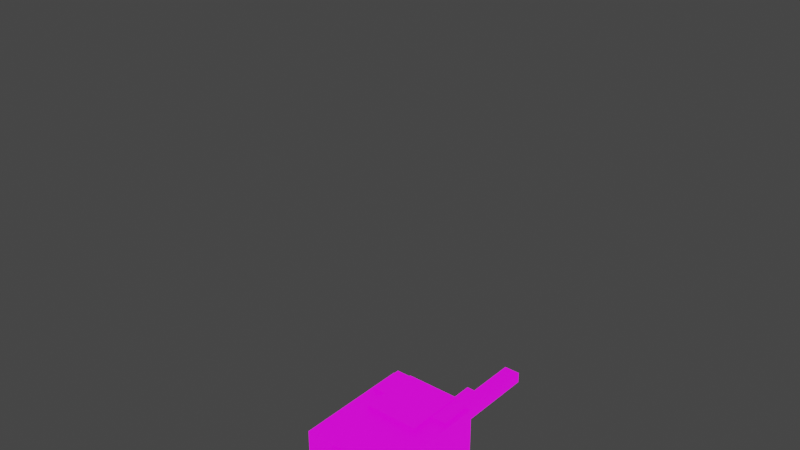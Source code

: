 # Source: person2.blend  (saved by Blender 3.1.7; exported with 4.5.12 LTS)
import bpy
from mathutils import Matrix  # noqa: F401  (used for matrix-valued properties, if any)

bpy.ops.wm.read_factory_settings(use_empty=True)
scene = bpy.context.scene
scene.name = 'Scene'

# ---- collections
col_collection = bpy.data.collections.new('Collection'); scene.collection.children.link(col_collection)

# ---- images (referenced by path relative to the original .blend; pixels are not part of the script)
import os
ASSET_DIR = os.environ.get("B2B_ASSET_DIR", "")  # directory of the original .blend (textures are referenced by path, not embedded)
HERE = os.path.dirname(os.path.abspath(__file__))  # packed textures are extracted next to this script under _unpacked/

def load_image(name, relpath, width, height, colorspace="sRGB"):
    """Load a texture the original file referenced (path relative to the .blend, or extracted next to this script)."""
    p = next((c for c in (os.path.join(HERE, relpath), os.path.join(ASSET_DIR, relpath)) if relpath and os.path.exists(c)), "")
    if p:
        img = bpy.data.images.load(p, check_existing=True)
        img.name = name
    else:  # same state as the original file: an image datablock whose file is absent (Cycles renders it pink)
        img = bpy.data.images.new(name, width, height)
        img.source = "FILE"
        img.filepath = "//" + (relpath or name)
    img.colorspace_settings.name = colorspace
    return img
img_keneth = load_image('keneth', 'keneth.png', 1024, 1024, 'sRGB')

# ---- materials (node trees are filled in below, after node groups)
mat_person = bpy.data.materials.new('Person')
mat_person.use_backface_culling = True
mat_person.use_transparent_shadow = False

# ---- material node trees
mat_person.use_nodes = True; mat_person.node_tree.nodes.clear()
_N = mat_person.node_tree.nodes; _L = mat_person.node_tree.links
n0 = _N.new('ShaderNodeBsdfPrincipled'); n0.name = 'Principled BSDF'; n0.location = (10, 300)
n0.distribution = 'GGX'
n0.subsurface_method = 'RANDOM_WALK_SKIN'
n0.inputs[0].default_value = (0.0, 0.0, 0.0, 1.0)
n0.inputs[3].default_value = 1.45
n0.inputs[28].default_value = 1.0
n1 = _N.new('ShaderNodeOutputMaterial'); n1.name = 'Material Output'; n1.location = (300, 300)
n2 = _N.new('ShaderNodeTexImage'); n2.name = 'Image Texture'; n2.location = (-484, 6)
n2.image = img_keneth
_L.new(n0.outputs[0], n1.inputs[0])
_L.new(n2.outputs[0], n0.inputs[27])
n1.is_active_output = True

# ---- world
world_world = bpy.data.worlds.new('World'); scene.world = world_world
world_world.use_nodes = True; world_world.node_tree.nodes.clear()
_N = world_world.node_tree.nodes; _L = world_world.node_tree.links
n0 = _N.new('ShaderNodeOutputWorld'); n0.name = 'World Output'; n0.location = (300, 300)
n1 = _N.new('ShaderNodeBackground'); n1.name = 'Background'; n1.location = (10, 300)
n1.inputs[0].default_value = (0.05088, 0.05088, 0.05088, 1.0)
_L.new(n1.outputs[0], n0.inputs[0])
n0.is_active_output = True
world_world.color = (0.05088, 0.05088, 0.05088)
world_world.use_sun_shadow = False
world_world.sun_shadow_jitter_overblur = 0.0

# ---- meshes
me_cube_003 = bpy.data.meshes.new('Cube.003')
me_cube_003.from_pydata([(0.1925, 0.1173, 0.08124), (0.1925, 0.1173, -0.08124), (0.1925, -0.1173, 0.08124), (0.1925, -0.1173, -0.08124), (-0.1925, 0.1173, 0.08124), (-0.1925, 0.1173, -0.08124), (-0.1925, -0.1173, 0.08124), (-0.1925, -0.1173, -0.08124)], [], [(0, 2, 3, 1), (2, 6, 7, 3), (6, 4, 5, 7), (4, 0, 1, 5), (2, 0, 4, 6), (7, 5, 1, 3)])
_uv = me_cube_003.uv_layers.new(name='UVMap')
_uv.uv.foreach_set('vector', [0.9252, 0.514, 0.9252, 0.4183, 0.9915, 0.4183, 0.9915, 0.514, 0.9252, 0.4183, 0.9252, 0.2613, 0.9915, 0.2613, 0.9915, 0.4183, 0.9252, 0.2613, 0.9252, 0.1656, 0.9915, 0.1656, 0.9915, 0.2613, 0.9252, 0.1656, 0.9252, 0.008487, 0.9915, 0.008487, 0.9915, 0.1656, 0.708, 0.4642, 0.708, 0.3685, 0.865, 0.3685, 0.865, 0.4642, 0.708, 0.5769, 0.708, 0.4811, 0.865, 0.4811, 0.865, 0.5769])
me_cube_003.materials.append(mat_person)
me_cube_003.use_remesh_fix_poles = True
me_cube_003.use_remesh_preserve_attributes = False
me_cube_003.update()
me_cube_010 = bpy.data.meshes.new('Cube.010')
me_cube_010.from_pydata([(0.2094, 0.1225, 0.2664), (0.2094, 0.1225, -0.2664), (0.2094, -0.1225, 0.2664), (0.2094, -0.1225, -0.2664), (-0.2094, 0.1225, 0.2664), (-0.2094, 0.1225, -0.2664), (-0.2094, -0.1225, 0.2664), (-0.2094, -0.1225, -0.2664)], [], [(0, 2, 3, 1), (2, 6, 7, 3), (6, 4, 5, 7), (4, 0, 1, 5), (2, 0, 4, 6), (7, 5, 1, 3)])
_uv = me_cube_010.uv_layers.new(name='UVMap')
_uv.uv.foreach_set('vector', [0.2793, 0.3258, 0.3792, 0.3258, 0.3792, 0.5431, 0.2793, 0.5431, 0.2793, 0.2259, 0.1084, 0.2259, 0.1084, 0.008487, 0.2793, 0.008487, 0.008487, 0.3258, 0.1084, 0.3258, 0.1084, 0.5431, 0.008487, 0.5431, 0.1084, 0.3258, 0.2793, 0.3258, 0.2793, 0.5431, 0.1084, 0.5431, 0.2793, 0.2259, 0.2793, 0.3258, 0.1084, 0.3258, 0.1084, 0.2259, 0.2547, 0.5601, 0.3546, 0.5601, 0.3546, 0.731, 0.2547, 0.731])
me_cube_010.materials.append(mat_person)
me_cube_010.use_remesh_fix_poles = True
me_cube_010.use_remesh_preserve_attributes = False
me_cube_010.update()
me_cube_013 = bpy.data.meshes.new('Cube.013')
me_cube_013.from_pydata([(0.1235, -0.1425, 0.1385), (0.1235, -0.1425, -0.1385), (0.1235, 0.1425, 0.1385), (0.1235, 0.1425, -0.1385), (-0.1235, -0.1425, 0.1385), (-0.1235, -0.1425, -0.1385), (-0.1235, 0.1425, 0.1385), (-0.1235, 0.1425, -0.1385)], [], [(0, 1, 3, 2), (2, 3, 7, 6), (6, 7, 5, 4), (4, 5, 1, 0), (2, 6, 4, 0), (7, 3, 1, 5)])
_uv = me_cube_013.uv_layers.new(name='UVMap')
_uv.uv.foreach_set('vector', [0.1186, 0.7857, 0.2378, 0.7857, 0.2378, 0.902, 0.1186, 0.902, 0.7561, 0.6077, 0.8691, 0.6077, 0.8691, 0.7085, 0.7561, 0.7085, 0.1186, 0.5601, 0.2378, 0.5601, 0.2378, 0.6763, 0.1186, 0.6763, 0.1186, 0.6763, 0.2378, 0.6763, 0.2378, 0.7857, 0.1186, 0.7857, 0.008487, 0.7857, 0.008487, 0.6763, 0.1186, 0.6763, 0.1186, 0.7857, 0.2547, 0.8487, 0.2547, 0.7479, 0.371, 0.7479, 0.371, 0.8487])
me_cube_013.materials.append(mat_person)
me_cube_013.use_remesh_fix_poles = True
me_cube_013.use_remesh_preserve_attributes = False
me_cube_013.update()
me_cube_014 = bpy.data.meshes.new('Cube.014')
me_cube_014.from_pydata([(0.1229, 0.2845, -0.05858), (-0.2276, -0.2103, -0.05858), (0.2276, 0.2103, -0.05858), (-0.1229, -0.2845, -0.05858), (0.1229, 0.2845, 0.05858), (-0.2276, -0.2103, 0.05858), (0.2276, 0.2103, 0.05858), (-0.1229, -0.2845, 0.05858)], [], [(0, 2, 3, 1), (2, 6, 7, 3), (6, 4, 5, 7), (4, 0, 1, 5), (2, 0, 4, 6), (7, 5, 1, 3)])
_uv = me_cube_014.uv_layers.new(name='UVMap')
_uv.uv.foreach_set('vector', [0.6913, 0.6555, 0.6913, 0.7079, 0.4439, 0.7079, 0.4439, 0.6555, 0.6913, 0.7079, 0.6913, 0.7557, 0.4439, 0.7557, 0.4439, 0.7079, 0.6913, 0.7557, 0.6913, 0.808, 0.4439, 0.808, 0.4439, 0.7557, 0.6913, 0.6077, 0.6913, 0.6555, 0.4439, 0.6555, 0.4439, 0.6077, 0.6913, 0.7079, 0.6913, 0.6555, 0.7391, 0.6555, 0.7391, 0.7079, 0.3961, 0.7079, 0.3961, 0.6555, 0.4439, 0.6555, 0.4439, 0.7079])
me_cube_014.materials.append(mat_person)
me_cube_014.use_remesh_fix_poles = True
me_cube_014.use_remesh_preserve_attributes = False
me_cube_014.update()
me_cube_015 = bpy.data.meshes.new('Cube.015')
me_cube_015.from_pydata([(0.0654, -0.3029, -0.05859), (0.06288, 0.3035, -0.05859), (-0.06291, -0.3035, -0.05857), (-0.06542, 0.3029, -0.05857), (0.06542, -0.3029, 0.05857), (0.06291, 0.3035, 0.05857), (-0.06288, -0.3035, 0.05859), (-0.0654, 0.3029, 0.05859)], [], [(0, 2, 3, 1), (2, 6, 7, 3), (6, 4, 5, 7), (4, 0, 1, 5), (2, 0, 4, 6), (7, 5, 1, 3)])
_uv = me_cube_015.uv_layers.new(name='UVMap')
_uv.uv.foreach_set('vector', [0.7558, 0.05629, 0.8081, 0.05629, 0.8081, 0.3037, 0.7558, 0.3037, 0.8081, 0.05629, 0.8559, 0.05629, 0.8559, 0.3037, 0.8081, 0.3037, 0.8559, 0.05629, 0.9083, 0.05629, 0.9083, 0.3037, 0.8559, 0.3037, 0.708, 0.05629, 0.7558, 0.05629, 0.7558, 0.3037, 0.708, 0.3037, 0.8081, 0.05629, 0.7558, 0.05629, 0.7558, 0.008487, 0.8081, 0.008487, 0.8081, 0.3515, 0.7558, 0.3515, 0.7558, 0.3037, 0.8081, 0.3037])
me_cube_015.materials.append(mat_person)
me_cube_015.use_remesh_fix_poles = True
me_cube_015.use_remesh_preserve_attributes = False
me_cube_015.update()
me_cube_016 = bpy.data.meshes.new('Cube.016')
me_cube_016.from_pydata([(0.07875, 0.06932, 0.3643), (0.07877, 0.119, -0.352), (0.07876, -0.1192, 0.3512), (0.07877, -0.06947, -0.3651), (-0.07877, 0.06932, 0.3643), (-0.07876, 0.1193, -0.3568), (-0.07877, -0.1192, 0.3512), (-0.07875, -0.06981, -0.3603)], [], [(0, 2, 3, 1), (2, 6, 7, 3), (6, 4, 5, 7), (4, 0, 1, 5), (2, 0, 4, 6), (7, 5, 1, 3)])
_uv = me_cube_016.uv_layers.new(name='UVMap')
_uv.uv.foreach_set('vector', [0.3961, 0.2269, 0.3961, 0.1498, 0.689, 0.1498, 0.689, 0.2269, 0.3961, 0.1498, 0.3961, 0.08556, 0.6871, 0.08556, 0.689, 0.1498, 0.3961, 0.08556, 0.3961, 0.008487, 0.691, 0.008487, 0.6871, 0.08556, 0.3961, 0.2911, 0.3961, 0.2269, 0.689, 0.2269, 0.691, 0.2911, 0.8374, 0.8026, 0.8374, 0.7255, 0.9016, 0.7255, 0.9016, 0.8026, 0.7561, 0.8027, 0.7561, 0.7255, 0.8204, 0.7255, 0.8204, 0.8026])
me_cube_016.materials.append(mat_person)
me_cube_016.use_remesh_fix_poles = True
me_cube_016.use_remesh_preserve_attributes = False
me_cube_016.update()
me_cube_018 = bpy.data.meshes.new('Cube.018')
me_cube_018.from_pydata([(-0.07878, 0.125, 0.3491), (-0.07875, 0.06296, -0.3662), (-0.07878, -0.06324, 0.3654), (-0.07875, -0.1253, -0.3499), (0.07875, 0.125, 0.3491), (0.07878, 0.06255, -0.371), (0.07875, -0.06324, 0.3655), (0.07878, -0.1249, -0.3451)], [], [(0, 1, 3, 2), (2, 3, 7, 6), (6, 7, 5, 4), (4, 5, 1, 0), (2, 6, 4, 0), (7, 3, 1, 5)])
_uv = me_cube_018.uv_layers.new(name='UVMap')
_uv.uv.foreach_set('vector', [0.3961, 0.5265, 0.689, 0.5265, 0.689, 0.4494, 0.3961, 0.4494, 0.3961, 0.4494, 0.689, 0.4494, 0.6871, 0.3852, 0.3961, 0.3852, 0.3961, 0.3852, 0.6871, 0.3852, 0.691, 0.3081, 0.3961, 0.3081, 0.3961, 0.5908, 0.691, 0.5908, 0.689, 0.5265, 0.3961, 0.5265, 0.4732, 0.8893, 0.4732, 0.825, 0.3961, 0.825, 0.3961, 0.8893, 0.8204, 0.8197, 0.7561, 0.8198, 0.7561, 0.8968, 0.8204, 0.8968])
me_cube_018.materials.append(mat_person)
me_cube_018.use_remesh_fix_poles = True
me_cube_018.use_remesh_preserve_attributes = False
me_cube_018.update()
me_cube_001 = bpy.data.meshes.new('Cube.001')
me_cube_001.from_pydata([(0.02637, -0.4199, -0.01868), (0.02637, -0.4199, 0.05433), (-0.02289, -0.4201, -0.01868), (-0.02289, -0.4201, 0.05433), (0.02314, 0.358, -0.06836), (0.02314, 0.3591, 0.05433), (-0.02611, 0.3578, -0.06836), (-0.02612, 0.3589, 0.05433), (-0.02477, 0.03413, -0.01868), (-0.02477, 0.03413, 0.05433), (0.02448, 0.03433, -0.01868), (0.02448, 0.03433, 0.05433), (-0.02386, -0.1849, -0.01868), (0.02539, -0.1847, 0.05433), (-0.02386, -0.1849, 0.05433), (0.02539, -0.1847, -0.01868), (-0.0251, 0.1132, 0.05433), (0.02416, 0.1134, -0.01868), (-0.0251, 0.1132, -0.01868), (0.02416, 0.1134, 0.05433), (-0.02519, 0.1351, -0.122), (-0.02486, 0.05598, -0.122), (0.02439, 0.05618, -0.122), (0.02407, 0.1353, -0.122), (-0.02453, -0.02313, 0.05433), (0.02472, -0.02293, -0.01868), (-0.02453, -0.02313, -0.01868), (0.02472, -0.02293, 0.05433), (-0.02453, -0.02393, -0.05596), (-0.02386, -0.1857, -0.05596), (0.0254, -0.1855, -0.05596), (0.02473, -0.02372, -0.05596)], [], [(0, 1, 3, 2), (18, 16, 7, 6), (6, 7, 5, 4), (15, 13, 1, 0), (18, 6, 4, 17), (14, 3, 1, 13), (16, 9, 11, 19), (26, 8, 10, 25), (17, 19, 11, 10), (26, 24, 9, 8), (2, 3, 14, 12), (2, 12, 15, 0), (24, 14, 13, 27), (25, 27, 13, 15), (4, 5, 19, 17), (7, 16, 19, 5), (10, 8, 21, 22), (8, 9, 16, 18), (21, 20, 23, 22), (17, 10, 22, 23), (8, 18, 20, 21), (18, 17, 23, 20), (10, 11, 27, 25), (9, 24, 27, 11), (12, 14, 24, 26), (12, 26, 28, 29), (26, 25, 31, 28), (15, 12, 29, 30), (25, 15, 30, 31), (29, 28, 31, 30)])
_uv = me_cube_001.uv_layers.new(name='UVMap')
_uv.uv.foreach_set('vector', [0.9884, 0.6741, 0.9884, 0.6905, 0.9362, 0.6905, 0.9362, 0.6741, 0.5395, 0.9406, 0.5776, 0.9404, 0.5779, 0.997, 0.5139, 0.9971, 0.9362, 0.7193, 0.9362, 0.6917, 0.9884, 0.6917, 0.9884, 0.7193, 0.641, 0.8714, 0.6029, 0.8716, 0.6026, 0.8175, 0.6407, 0.8173, 0.9564, 0.7867, 0.9564, 0.753, 0.9775, 0.7521, 0.9775, 0.7858, 0.5772, 0.8718, 0.577, 0.8176, 0.6026, 0.8175, 0.6029, 0.8716, 0.5776, 0.9404, 0.5775, 0.9222, 0.6032, 0.9221, 0.6033, 0.9403, 0.9564, 0.9216, 0.9564, 0.9183, 0.9775, 0.9174, 0.9775, 0.9207, 0.6413, 0.9401, 0.6033, 0.9403, 0.6032, 0.9221, 0.6412, 0.9219, 0.5394, 0.9092, 0.5774, 0.909, 0.5775, 0.9222, 0.5394, 0.9224, 0.5389, 0.8178, 0.577, 0.8176, 0.5772, 0.8718, 0.5392, 0.872, 0.9564, 0.9903, 0.9564, 0.9768, 0.9775, 0.9759, 0.9775, 0.9894, 0.5774, 0.909, 0.5772, 0.8718, 0.6029, 0.8716, 0.6031, 0.9089, 0.6412, 0.9087, 0.6031, 0.9089, 0.6029, 0.8716, 0.641, 0.8714, 0.6675, 0.9963, 0.6035, 0.9969, 0.6033, 0.9403, 0.6413, 0.9401, 0.5779, 0.997, 0.5776, 0.9404, 0.6033, 0.9403, 0.6035, 0.9969, 0.9775, 0.9174, 0.9564, 0.9183, 0.9564, 0.8548, 0.9775, 0.8538, 0.5394, 0.9224, 0.5775, 0.9222, 0.5776, 0.9404, 0.5395, 0.9406, 0.9564, 0.8548, 0.9564, 0.8502, 0.9775, 0.8493, 0.9775, 0.8538, 0.6413, 0.9401, 0.6412, 0.9219, 0.6951, 0.9266, 0.6952, 0.9449, 0.5394, 0.9224, 0.5395, 0.9406, 0.4857, 0.9459, 0.4856, 0.9277, 0.9564, 0.7867, 0.9775, 0.7858, 0.9775, 0.8493, 0.9564, 0.8502, 0.6412, 0.9219, 0.6032, 0.9221, 0.6031, 0.9089, 0.6412, 0.9087, 0.5775, 0.9222, 0.5774, 0.909, 0.6031, 0.9089, 0.6032, 0.9221, 0.5392, 0.872, 0.5772, 0.8718, 0.5774, 0.909, 0.5394, 0.9092, 0.5392, 0.872, 0.5394, 0.9092, 0.5199, 0.9091, 0.5197, 0.8719, 0.9564, 0.9216, 0.9775, 0.9207, 0.9775, 0.9436, 0.9564, 0.9445, 0.9775, 0.9759, 0.9564, 0.9768, 0.9564, 0.9538, 0.9775, 0.9529, 0.6412, 0.9087, 0.641, 0.8714, 0.6604, 0.8712, 0.6606, 0.9084, 0.9564, 0.9538, 0.9564, 0.9445, 0.9775, 0.9436, 0.9775, 0.9529])
me_cube_001.materials.append(mat_person)
me_cube_001.use_remesh_fix_poles = True
me_cube_001.use_remesh_preserve_attributes = False
me_cube_001.update()
arm_upper = bpy.data.armatures.new('upper')  # bones are not reproduced
arm_lower = bpy.data.armatures.new('lower')  # bones are not reproduced

# ---- objects
ob_groin_mesh = bpy.data.objects.new('groin_mesh', me_cube_003)
ob_torso_mesh = bpy.data.objects.new('torso_mesh', me_cube_010)
ob_head_mesh = bpy.data.objects.new('head_mesh', me_cube_013)
ob_arm_l_mesh = bpy.data.objects.new('arm_L_mesh', me_cube_014)
ob_arm_r_mesh = bpy.data.objects.new('arm_R_mesh', me_cube_015)
ob_leg_l_mesh = bpy.data.objects.new('leg_L_mesh', me_cube_016)
ob_leg_r_mesh = bpy.data.objects.new('leg_R_mesh', me_cube_018)
ob_gun_mesh = bpy.data.objects.new('gun_mesh', me_cube_001)
ob_upper = bpy.data.objects.new('upper', arm_upper)
ob_lower = bpy.data.objects.new('lower', arm_lower)

# ---- transforms, parenting, visibility, modifiers, constraints
ob_groin_mesh.parent = ob_lower
ob_groin_mesh.matrix_parent_inverse = Matrix(((-1.0, -1.811e-08, 1.838e-06, -1.563e-06), (-1.838e-06, 1.482e-06, -1.0, 0.6733), (1.811e-08, -1.0, -1.516e-06, 1.289e-06), (0.0, 0.0, 0.0, 1.0)))
ob_groin_mesh.location = (1.242e-09, 0.0, 0.7666)
_vg = ob_groin_mesh.vertex_groups.new(name='groin')
_vg = ob_groin_mesh.vertex_groups.new(name='leg_R')
_vg = ob_groin_mesh.vertex_groups.new(name='leg_L')
ob_torso_mesh.parent = ob_upper
ob_torso_mesh.matrix_parent_inverse = Matrix(((1.0, -0.0, 0.0, -0.001127), (-0.0, 0.0, 1.0, -1.826), (-0.0, -1.0, 0.0, -0.02122), (0.0, 0.0, -0.0, 1.0)))
ob_torso_mesh.location = (1.774e-09, -1.242e-09, 1.541)
_vg = ob_torso_mesh.vertex_groups.new(name='back')
_vg = ob_torso_mesh.vertex_groups.new(name='head')
_vg = ob_torso_mesh.vertex_groups.new(name='arm_L')
_vg = ob_torso_mesh.vertex_groups.new(name='arm_R')
ob_head_mesh.parent = ob_upper
ob_head_mesh.matrix_parent_inverse = Matrix(((1.0, -0.0, 0.0, -0.001127), (-0.0, 0.0, 1.0, -2.299), (-0.0, -1.0, 0.0, -0.02122), (0.0, 0.0, -0.0, 1.0)))
ob_head_mesh.location = (-1.242e-09, -1.242e-09, 2.15)
_vg = ob_head_mesh.vertex_groups.new(name='back')
_vg = ob_head_mesh.vertex_groups.new(name='head')
_vg = ob_head_mesh.vertex_groups.new(name='arm_L')
_vg = ob_head_mesh.vertex_groups.new(name='arm_R')
ob_arm_l_mesh.parent = ob_upper
ob_arm_l_mesh.matrix_parent_inverse = Matrix(((0.001889, 0.002667, -1.0, 1.686), (-0.5781, -0.816, -0.003268, -0.9951), (-0.816, 0.5781, -1.616e-07, 0.3131), (-0.0, -0.0, 0.0, 1.0)))
ob_arm_l_mesh.location = (-0.1442, -0.7491, 1.685)
_vg = ob_arm_l_mesh.vertex_groups.new(name='back')
_vg = ob_arm_l_mesh.vertex_groups.new(name='head')
_vg = ob_arm_l_mesh.vertex_groups.new(name='arm_L')
_vg = ob_arm_l_mesh.vertex_groups.new(name='arm_R')
ob_arm_r_mesh.parent = ob_upper
ob_arm_r_mesh.matrix_parent_inverse = Matrix(((1.375e-05, -0.003268, 1.0, -1.685), (0.004146, -1.0, -0.003268, -0.8684), (1.0, 0.004146, -1.769e-07, 0.3201), (-0.0, 0.0, 0.0, 1.0)))
ob_arm_r_mesh.location = (-0.3207, -0.5683, 1.685)
_vg = ob_arm_r_mesh.vertex_groups.new(name='back')
_vg = ob_arm_r_mesh.vertex_groups.new(name='head')
_vg = ob_arm_r_mesh.vertex_groups.new(name='arm_L')
_vg = ob_arm_r_mesh.vertex_groups.new(name='arm_R')
ob_leg_l_mesh.parent = ob_lower
ob_leg_l_mesh.matrix_parent_inverse = Matrix(((-1.0, 2.008e-06, 1.483e-07, 0.1013), (4.214e-09, 0.07572, -0.9971, -0.005448), (-2.014e-06, -0.9971, -0.07572, 0.05184), (0.0, -0.0, 0.0, 1.0)))
ob_leg_l_mesh.location = (0.09856, 0.02285, 0.3543)
_vg = ob_leg_l_mesh.vertex_groups.new(name='groin')
_vg = ob_leg_l_mesh.vertex_groups.new(name='leg_R')
_vg = ob_leg_l_mesh.vertex_groups.new(name='leg_L')
ob_leg_r_mesh.parent = ob_lower
ob_leg_r_mesh.matrix_parent_inverse = Matrix(((-1.0, -1.832e-06, 7.983e-07, -0.1013), (-6.551e-07, -0.07691, -0.997, -0.00551), (1.888e-06, -0.997, 0.07691, -0.05265), (-0.0, 0.0, -0.0, 1.0)))
ob_leg_r_mesh.location = (-0.1023, -0.0287, 0.3548)
_vg = ob_leg_r_mesh.vertex_groups.new(name='groin')
_vg = ob_leg_r_mesh.vertex_groups.new(name='leg_R')
_vg = ob_leg_r_mesh.vertex_groups.new(name='leg_L')
ob_gun_mesh.parent = ob_upper
ob_gun_mesh.matrix_parent_inverse = Matrix(((1.375e-05, -0.003268, 1.0, -1.685), (0.004146, -1.0, -0.003268, -0.8684), (1.0, 0.004146, -1.769e-07, 0.3201), (-0.0, 0.0, 0.0, 1.0)))
ob_gun_mesh.location = (-0.32, -0.8828, 1.772)
ob_upper.location = (0.0, 0.0, 0.0)
ob_upper.show_in_front = True
ob_lower.location = (0.0, 0.0, 0.0)

# ---- collection membership
col_collection.objects.link(ob_groin_mesh)
col_collection.objects.link(ob_torso_mesh)
col_collection.objects.link(ob_head_mesh)
col_collection.objects.link(ob_arm_l_mesh)
col_collection.objects.link(ob_arm_r_mesh)
col_collection.objects.link(ob_leg_l_mesh)
col_collection.objects.link(ob_leg_r_mesh)
col_collection.objects.link(ob_gun_mesh)
col_collection.objects.link(ob_upper)
col_collection.objects.link(ob_lower)

# ---- scene / render settings (as saved in the file)
scene.frame_start = 0; scene.frame_end = 40; scene.frame_set(11)
scene.render.engine = 'BLENDER_EEVEE_NEXT'
scene.cycles.sampling_pattern = 'TABULATED_SOBOL'
scene.cycles.use_light_tree = False
scene.view_settings.view_transform = 'Filmic'
bpy.context.view_layer.update()

# ---- added for rendering (the .blend has no active camera and no usable light): camera, sun
cam_auto = bpy.data.cameras.new('AutoCamera')
cam_auto.lens = 50.0
cam_auto.sensor_width = 36.0
cam_auto.clip_end = 1000.0
ob_auto_camera = bpy.data.objects.new('AutoCamera', cam_auto)
scene.collection.objects.link(ob_auto_camera)
ob_auto_camera.location = (2.37906, -3.08382, 2.87942)
ob_auto_camera.rotation_euler = (1.09748, -7.21219e-08, 0.694738)
scene.camera = ob_auto_camera
light_auto_sun = bpy.data.lights.new('AutoSun', 'SUN')
light_auto_sun.energy = 3.0
light_auto_sun.angle = 0.0523599
ob_auto_sun = bpy.data.objects.new('AutoSun', light_auto_sun)
scene.collection.objects.link(ob_auto_sun)
ob_auto_sun.rotation_euler = (0.872665, 0.174533, 0.523599)
bpy.context.view_layer.update()
